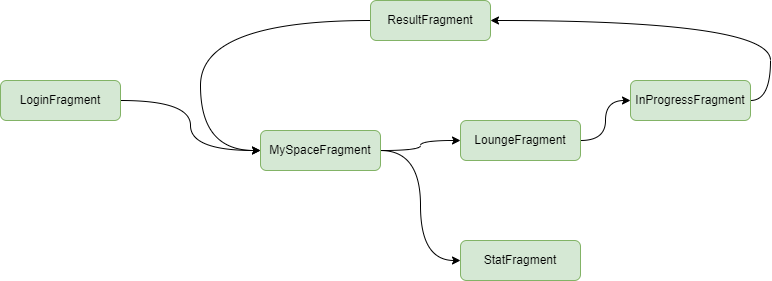

The diagram above was exported from draw.io. Its source (the exported page's mxGraphModel, read from the mxfile embedded in the PNG):
<mxGraphModel dx="1221" dy="723" grid="1" gridSize="10" guides="1" tooltips="1" connect="1" arrows="1" fold="1" page="1" pageScale="1" pageWidth="1169" pageHeight="827" math="0" shadow="0">
  <root>
    <mxCell id="0" />
    <mxCell id="1" parent="0" />
    <mxCell id="FyOvoEIXfEl8xBocEN_9-9" style="edgeStyle=orthogonalEdgeStyle;rounded=0;orthogonalLoop=1;jettySize=auto;html=1;entryX=0;entryY=0.5;entryDx=0;entryDy=0;curved=1;" edge="1" parent="1" source="FyOvoEIXfEl8xBocEN_9-1" target="FyOvoEIXfEl8xBocEN_9-7">
      <mxGeometry relative="1" as="geometry" />
    </mxCell>
    <mxCell id="FyOvoEIXfEl8xBocEN_9-10" style="edgeStyle=orthogonalEdgeStyle;curved=1;rounded=0;orthogonalLoop=1;jettySize=auto;html=1;entryX=0;entryY=0.5;entryDx=0;entryDy=0;" edge="1" parent="1" source="FyOvoEIXfEl8xBocEN_9-1" target="FyOvoEIXfEl8xBocEN_9-3">
      <mxGeometry relative="1" as="geometry" />
    </mxCell>
    <mxCell id="FyOvoEIXfEl8xBocEN_9-1" value="MySpaceFragment" style="rounded=1;whiteSpace=wrap;html=1;fontSize=12;glass=0;strokeWidth=1;shadow=0;fillColor=#d5e8d4;strokeColor=#82b366;" vertex="1" parent="1">
      <mxGeometry x="440" y="380" width="120" height="40" as="geometry" />
    </mxCell>
    <mxCell id="FyOvoEIXfEl8xBocEN_9-8" style="edgeStyle=orthogonalEdgeStyle;rounded=0;orthogonalLoop=1;jettySize=auto;html=1;curved=1;entryX=0;entryY=0.5;entryDx=0;entryDy=0;" edge="1" parent="1" source="FyOvoEIXfEl8xBocEN_9-2" target="FyOvoEIXfEl8xBocEN_9-1">
      <mxGeometry relative="1" as="geometry" />
    </mxCell>
    <mxCell id="FyOvoEIXfEl8xBocEN_9-2" value="LoginFragment" style="rounded=1;whiteSpace=wrap;html=1;fontSize=12;glass=0;strokeWidth=1;shadow=0;fillColor=#d5e8d4;strokeColor=#82b366;" vertex="1" parent="1">
      <mxGeometry x="180" y="330" width="120" height="40" as="geometry" />
    </mxCell>
    <mxCell id="FyOvoEIXfEl8xBocEN_9-3" value="StatFragment" style="rounded=1;whiteSpace=wrap;html=1;fontSize=12;glass=0;strokeWidth=1;shadow=0;fillColor=#d5e8d4;strokeColor=#82b366;" vertex="1" parent="1">
      <mxGeometry x="640" y="490" width="120" height="40" as="geometry" />
    </mxCell>
    <mxCell id="FyOvoEIXfEl8xBocEN_9-12" style="edgeStyle=orthogonalEdgeStyle;curved=1;rounded=0;orthogonalLoop=1;jettySize=auto;html=1;entryX=0;entryY=0.5;entryDx=0;entryDy=0;" edge="1" parent="1" source="FyOvoEIXfEl8xBocEN_9-7" target="FyOvoEIXfEl8xBocEN_9-11">
      <mxGeometry relative="1" as="geometry" />
    </mxCell>
    <mxCell id="FyOvoEIXfEl8xBocEN_9-7" value="LoungeFragment" style="rounded=1;whiteSpace=wrap;html=1;fontSize=12;glass=0;strokeWidth=1;shadow=0;fillColor=#d5e8d4;strokeColor=#82b366;" vertex="1" parent="1">
      <mxGeometry x="640" y="370" width="120" height="40" as="geometry" />
    </mxCell>
    <mxCell id="FyOvoEIXfEl8xBocEN_9-16" style="edgeStyle=orthogonalEdgeStyle;curved=1;rounded=0;orthogonalLoop=1;jettySize=auto;html=1;entryX=1;entryY=0.5;entryDx=0;entryDy=0;exitX=1;exitY=0.5;exitDx=0;exitDy=0;" edge="1" parent="1" source="FyOvoEIXfEl8xBocEN_9-11" target="FyOvoEIXfEl8xBocEN_9-13">
      <mxGeometry relative="1" as="geometry" />
    </mxCell>
    <mxCell id="FyOvoEIXfEl8xBocEN_9-11" value="InProgressFragment" style="rounded=1;whiteSpace=wrap;html=1;fontSize=12;glass=0;strokeWidth=1;shadow=0;fillColor=#d5e8d4;strokeColor=#82b366;" vertex="1" parent="1">
      <mxGeometry x="810" y="330" width="120" height="40" as="geometry" />
    </mxCell>
    <mxCell id="FyOvoEIXfEl8xBocEN_9-17" style="edgeStyle=orthogonalEdgeStyle;curved=1;rounded=0;orthogonalLoop=1;jettySize=auto;html=1;entryX=0;entryY=0.5;entryDx=0;entryDy=0;exitX=0;exitY=0.5;exitDx=0;exitDy=0;" edge="1" parent="1" source="FyOvoEIXfEl8xBocEN_9-13" target="FyOvoEIXfEl8xBocEN_9-1">
      <mxGeometry relative="1" as="geometry">
        <Array as="points">
          <mxPoint x="380" y="270" />
          <mxPoint x="380" y="400" />
        </Array>
      </mxGeometry>
    </mxCell>
    <mxCell id="FyOvoEIXfEl8xBocEN_9-13" value="ResultFragment" style="rounded=1;whiteSpace=wrap;html=1;fontSize=12;glass=0;strokeWidth=1;shadow=0;fillColor=#d5e8d4;strokeColor=#82b366;" vertex="1" parent="1">
      <mxGeometry x="550" y="250" width="120" height="40" as="geometry" />
    </mxCell>
  </root>
</mxGraphModel>